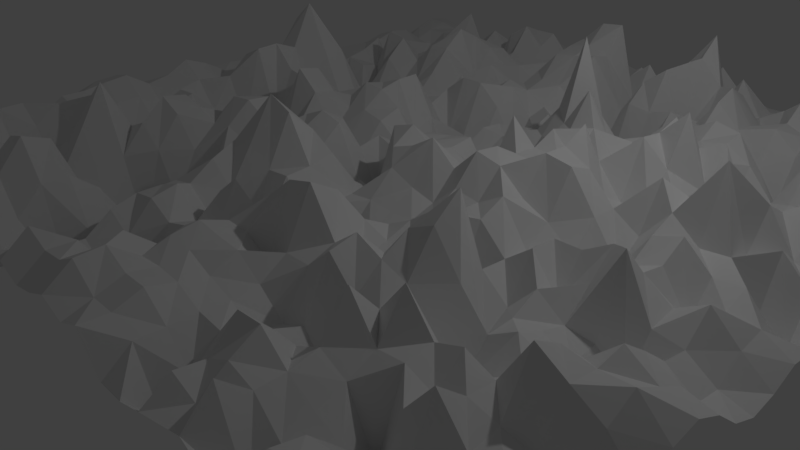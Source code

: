 # Source: lavasky.blend  (saved by Blender 2.77.0; exported with 4.5.12 LTS)
import bpy
from mathutils import Matrix  # noqa: F401  (used for matrix-valued properties, if any)

bpy.ops.wm.read_factory_settings(use_empty=True)
scene = bpy.context.scene
scene.name = 'Scene'

# ---- collections
col_collection_1 = bpy.data.collections.new('Collection 1'); scene.collection.children.link(col_collection_1)

# ---- world
world_world = bpy.data.worlds.new('World'); scene.world = world_world
world_world.color = (0.05088, 0.05088, 0.05088)
world_world.use_sun_shadow = False
world_world.sun_shadow_jitter_overblur = 0.0
world_world.cycles.sampling_method = 'MANUAL'

# ---- cameras
cam_camera = bpy.data.cameras.new('Camera')
cam_camera.clip_end = 100.0
cam_camera.lens = 35.0
cam_camera.sensor_width = 32.0
cam_camera.sensor_height = 18.0
cam_camera.ortho_scale = 7.314
cam_camera.dof.focus_distance = 0.0
cam_camera.dof.aperture_fstop = 128.0

# ---- lights
light_lamp = bpy.data.lights.new('Lamp', 'POINT')
light_lamp.transmission_factor = 0.0
light_lamp.cutoff_distance = 30.0
light_lamp.energy = 100.0
light_lamp.shadow_buffer_clip_start = 1.001
light_lamp.shadow_soft_size = 0.1
light_lamp.shadow_maximum_resolution = 0.006
light_lamp.use_absolute_resolution = True

# ---- meshes
me_plane = bpy.data.meshes.new('Plane')
me_plane.from_pydata([(-5.034, -5.034, 0.1291), (5.034, -5.034, 0.07313), (-5.034, 5.034, 0.07881), (5.034, 5.034, 0.07559), (-5.034, 0.0, 0.1616), (0.0, -5.034, 0.4114), (5.034, 0.0, 0.2305), (0.0, 5.034, 0.08541), (0.0, 0.0, 0.5857), (-5.034, -2.517, 0.0008478), (2.517, -5.034, 0.3274), (5.034, 2.517, 0.2586), (-2.517, 5.034, 0.1425), (-5.034, 2.517, 0.01359), (-2.517, -5.034, 0.5052), (5.034, -2.517, 0.5231), (2.517, 5.034, 0.1291), (0.0, 2.517, 0.6181), (0.0, -2.517, 0.2233), (-2.517, 0.0, 0.734), (2.517, 0.0, 0.5416), (2.517, -2.517, 1.088), (-2.517, -2.517, 0.7106), (-2.517, 2.517, 0.6241), (2.517, 2.517, 0.373), (-5.034, -3.776, 0.3937), (3.776, -5.034, 0.09082), (5.034, 3.776, 0.5781), (-3.776, 5.034, 0.07884), (-5.034, 1.259, 0.2351), (-1.259, -5.034, 0.1035), (5.034, -1.259, 0.05972), (1.259, 5.034, 0.329), (0.0, 3.776, 0.8188), (0.0, -1.259, 0.3253), (-3.776, 0.0, 0.5537), (1.259, 0.0, 1.121), (-5.034, -1.259, 0.000795), (1.259, -5.034, 0.1137), (5.034, 1.259, 0.4854), (-1.259, 5.034, 0.1571), (-5.034, 3.776, 3.069e-05), (-3.776, -5.034, 0.1375), (5.034, -3.776, 0.1764), (3.776, 5.034, 0.1077), (0.0, 1.259, 0.3789), (0.0, -3.776, 0.439), (-1.259, 0.0, 0.5696), (3.776, 0.0, 1.31), (2.517, -1.259, 0.3799), (2.517, -3.776, 0.4711), (1.259, -2.517, 1.015), (3.776, -2.517, 0.3517), (-2.517, -1.259, 0.1542), (-2.517, -3.776, 0.7483), (-3.776, -2.517, 0.6237), (-1.259, -2.517, 0.4389), (-2.517, 3.776, 0.3952), (-2.517, 1.259, 0.06783), (-3.776, 2.517, 0.6151), (-1.259, 2.517, 0.6551), (2.517, 3.776, -0.08153), (2.517, 1.259, 1.094), (1.259, 2.517, -0.2623), (3.776, 2.517, 0.2554), (3.776, 1.259, 0.2672), (1.259, 1.259, 1.764), (1.259, 3.776, 0.9739), (-1.259, 1.259, 0.3646), (-3.776, 1.259, -0.001819), (-3.776, 3.776, 0.2439), (-1.259, -3.776, -0.4466), (-3.776, -3.776, 0.8856), (-3.776, -1.259, 0.5689), (3.776, -3.776, 0.7824), (1.259, -3.776, 0.3498), (1.259, -1.259, 0.4641), (3.776, -1.259, 0.6473), (-1.259, -1.259, 0.7137), (-1.259, 3.776, 0.1472), (3.776, 3.776, 1.182), (-5.034, -4.405, 0.5264), (4.405, -5.034, 0.1512), (5.034, 4.405, 0.567), (-4.405, 5.034, 0.2884), (-5.034, 0.6293, 0.2374), (-0.6293, -5.034, 0.486), (5.034, -0.6293, 0.1588), (0.6293, 5.034, 0.1865), (0.0, 4.405, 0.3661), (0.0, -0.6293, 0.8383), (-4.405, 0.0, 0.5951), (0.6293, 0.0, 0.6942), (-5.034, -1.888, 0.06735), (1.888, -5.034, 0.1799), (5.034, 1.888, -0.1531), (-1.888, 5.034, 0.3893), (-5.034, 3.146, 1.476e-05), (-3.146, -5.034, 0.5403), (5.034, -3.146, 0.2661), (3.146, 5.034, 0.1291), (0.0, 1.888, 0.3044), (0.0, -3.146, 0.2768), (-1.888, 0.0, 0.6841), (3.146, 0.0, 0.9518), (2.517, -0.6293, 1.062), (2.517, -3.146, 0.5418), (0.6293, -2.517, -0.2657), (3.146, -2.517, 0.2996), (-2.517, -0.6293, -0.2529), (-2.517, -3.146, -0.06168), (-4.405, -2.517, 0.6506), (-1.888, -2.517, -0.142), (-2.517, 4.405, 0.2805), (-2.517, 1.888, 0.2789), (-4.405, 2.517, 0.3399), (-1.888, 2.517, 1.087), (2.517, 4.405, 0.357), (2.517, 1.888, 0.645), (0.6293, 2.517, 0.09645), (3.146, 2.517, -0.5837), (-5.034, -3.146, 3.673e-05), (3.146, -5.034, 0.3431), (5.034, 3.146, 0.4355), (-3.146, 5.034, 0.07195), (-5.034, 1.888, 0.1253), (-1.888, -5.034, 0.3931), (5.034, -1.888, 0.126), (1.888, 5.034, 0.1324), (0.0, 3.146, 1.067), (0.0, -1.888, 0.6933), (-3.146, 0.0, 1.109), (1.888, 0.0, 0.7978), (-5.034, -0.6293, 0.06727), (0.6293, -5.034, 0.3937), (5.034, 0.6293, 0.3167), (-0.6293, 5.034, 0.309), (-5.034, 4.405, 0.07884), (-4.405, -5.034, 0.1291), (5.034, -4.405, 0.16), (4.405, 5.034, 0.1076), (0.0, 0.6293, 0.2474), (0.0, -4.405, 0.3408), (-0.6293, 0.0, 0.2742), (4.405, 0.0, 0.6246), (2.517, -1.888, 0.4237), (2.517, -4.405, 0.3877), (1.888, -2.517, 0.5901), (4.405, -2.517, 0.8297), (-2.517, -1.888, 0.9284), (-2.517, -4.405, 0.6916), (-3.146, -2.517, 0.4659), (-0.6293, -2.517, 0.4138), (-2.517, 3.146, 0.4179), (-2.517, 0.6293, 0.2937), (-3.146, 2.517, 0.7198), (-0.6293, 2.517, 0.5166), (2.517, 3.146, 0.5035), (2.517, 0.6293, 1.033), (1.888, 2.517, 0.6487), (4.405, 2.517, 0.9104), (3.776, 1.888, 0.7622), (3.776, 0.6293, 0.6915), (3.146, 1.259, 0.9391), (4.405, 1.259, 0.8067), (1.259, 1.888, -0.2713), (1.259, 0.6293, 0.6876), (0.6293, 1.259, 0.4584), (1.888, 1.259, 0.5456), (1.259, 4.405, 0.1836), (1.259, 3.146, 0.9694), (0.6293, 3.776, 0.7863), (1.888, 3.776, 0.3308), (-1.259, 1.888, 0.2585), (-1.259, 0.6293, 0.8489), (-1.888, 1.259, 0.2751), (-0.6293, 1.259, 0.0482), (-3.776, 1.888, 0.4095), (-3.776, 0.6293, 0.8748), (-4.405, 1.259, 0.4468), (-3.146, 1.259, 0.2124), (-3.776, 4.405, 0.4255), (-3.776, 3.146, 0.456), (-4.405, 3.776, 0.2373), (-3.146, 3.776, 0.5161), (-1.259, -3.146, 0.4239), (-1.259, -4.405, 0.1378), (-1.888, -3.776, 0.586), (-0.6293, -3.776, 0.2861), (-3.776, -3.146, 0.793), (-3.776, -4.405, 0.573), (-4.405, -3.776, 0.6338), (-3.146, -3.776, 0.2172), (-3.776, -0.6293, 0.5795), (-3.776, -1.888, 0.6035), (-4.405, -1.259, 0.5538), (-3.146, -1.259, 0.01665), (3.776, -3.146, 0.4985), (3.776, -4.405, 0.071), (3.146, -3.776, -0.3174), (4.405, -3.776, 0.4457), (1.259, -3.146, 0.5832), (1.259, -4.405, 0.3533), (0.6293, -3.776, 0.61), (1.888, -3.776, 0.345), (1.259, -0.6293, 0.577), (1.259, -1.888, 0.4371), (0.6293, -1.259, 0.6806), (1.888, -1.259, 0.6768), (3.776, -0.6293, 0.7632), (3.776, -1.888, 0.2156), (3.146, -1.259, 0.6255), (4.405, -1.259, 0.6071), (-1.259, -0.6293, 0.4856), (-1.259, -1.888, 0.6485), (-1.888, -1.259, 0.6409), (-0.6293, -1.259, 0.5486), (-1.259, 4.405, 0.4106), (-1.259, 3.146, 0.5216), (-1.888, 3.776, 0.4857), (-0.6293, 3.776, 0.614), (3.776, 4.405, 0.626), (3.776, 3.146, 0.7308), (3.146, 3.776, 0.2131), (4.405, 3.776, 0.9262), (4.405, 3.146, 1.08), (3.146, 3.146, 0.2826), (3.146, 4.405, 0.5444), (-0.6293, 3.146, 0.7108), (-1.888, 3.146, 0.6375), (-1.888, 4.405, 0.7337), (-0.6293, -1.888, 1.369), (-1.888, -1.888, 0.7036), (-1.888, -0.6293, 0.3432), (4.405, -1.888, 0.3655), (3.146, -1.888, 0.4798), (3.146, -0.6293, 0.1989), (1.888, -1.888, 0.8052), (0.6293, -1.888, 0.1083), (0.6293, -0.6293, 0.7222), (1.888, -4.405, 0.3576), (0.6293, -4.405, 0.6157), (0.6293, -3.146, 0.5623), (4.405, -4.405, 0.4612), (3.146, -4.405, 0.3519), (3.146, -3.146, 0.525), (-3.146, -1.888, 0.2121), (-4.405, -1.888, 0.7795), (-4.405, -0.6293, 0.6908), (-3.146, -4.405, 1.07), (-4.405, -4.405, 0.5735), (-4.405, -3.146, 0.3191), (-0.6293, -4.405, 0.4217), (-1.888, -4.405, 0.2563), (-1.888, -3.146, -0.1907), (-3.146, 3.146, 0.161), (-4.405, 3.146, 0.4626), (-4.405, 4.405, 0.5119), (-3.146, 0.6293, 1.583), (-4.405, 0.6293, 0.5997), (-4.405, 1.888, 0.4171), (-0.6293, 0.6293, 0.0341), (-1.888, 0.6293, 0.6163), (-1.888, 1.888, 0.5197), (1.888, 3.146, 0.3744), (0.6293, 3.146, 0.2544), (0.6293, 4.405, 0.5101), (1.888, 0.6293, 0.9654), (0.6293, 0.6293, 0.303), (0.6293, 1.888, 0.1298), (4.405, 0.6293, 0.6419), (3.146, 0.6293, 0.566), (3.146, 1.888, 0.5188), (4.405, 1.888, 1.535), (1.888, 1.888, 0.063), (1.888, 4.405, 0.2162), (-0.6293, 1.888, 0.5523), (-3.146, 1.888, -0.02038), (-3.146, 4.405, 0.3208), (-0.6293, -3.146, 0.6823), (-3.146, -3.146, 0.6064), (-3.146, -0.6293, 0.04559), (4.405, -3.146, 0.8038), (1.888, -3.146, 0.8417), (1.888, -0.6293, 0.8853), (4.405, -0.6293, 0.5026), (-0.6293, -0.6293, 0.3994), (-0.6293, 4.405, 0.361), (4.405, 4.405, 0.8684), (-5.034, -4.719, 0.3937), (4.719, -5.034, 0.1149), (5.034, 4.719, 0.2822), (-4.719, 5.034, 0.2191), (-5.034, 0.3146, 0.1374), (-0.3146, -5.034, 0.3555), (5.034, -0.3146, 0.08857), (0.3146, 5.034, 0.1254), (0.0, 4.719, 0.2351), (0.0, -0.3146, 0.6572), (-4.719, 0.0, 0.4583), (0.3146, 0.0, 0.6285), (-5.034, -2.202, 0.03743), (2.202, -5.034, 0.252), (5.034, 2.202, 0.01219), (-2.202, 5.034, 0.3207), (-5.034, 2.832, 0.0035), (-2.832, -5.034, 0.5607), (5.034, -2.832, 0.4647), (2.832, 5.034, 0.198), (0.0, 2.202, 0.3812), (0.0, -2.832, 0.834), (-2.202, 0.0, 0.94), (2.832, 0.0, 0.3998), (2.517, -0.3146, 0.9449), (2.517, -2.832, 0.6523), (0.3146, -2.517, -0.0572), (2.832, -2.517, 0.6551), (-2.517, -0.3146, 0.5018), (-2.517, -2.832, 0.3535), (-4.719, -2.517, 0.2566), (-2.202, -2.517, 0.4369), (-2.517, 4.719, 0.2583), (-2.517, 2.202, 0.5407), (-4.719, 2.517, 0.1688), (-2.202, 2.517, 0.9001), (2.517, 4.719, 0.3853), (2.517, 2.202, 0.8137), (0.3146, 2.517, 0.3859), (2.832, 2.517, 0.3014), (-5.034, -3.461, 0.1291), (3.461, -5.034, 0.2795), (5.034, 3.461, 0.8151), (-3.461, 5.034, 0.1076), (-5.034, 1.573, 0.08541), (-1.573, -5.034, 0.1256), (5.034, -1.573, 0.005713), (1.573, 5.034, 0.2544), (0.0, 3.461, 1.323), (0.0, -1.573, 0.7643), (-3.461, 0.0, 0.7598), (1.573, 0.0, 0.8253), (-5.034, -0.9439, 0.0117), (0.9439, -5.034, 0.5089), (5.034, 0.9439, 0.5605), (-0.9439, 5.034, 0.2447), (-5.034, 4.09, 0.01578), (-4.09, -5.034, 0.01497), (5.034, -4.09, 0.187), (4.09, 5.034, 0.07218), (0.0, 0.9439, 0.4039), (0.0, -4.09, 0.6966), (-0.9439, 0.0, 0.4956), (4.09, 0.0, 0.4459), (2.517, -1.573, 0.4072), (2.517, -4.09, 0.3981), (1.573, -2.517, 0.4052), (4.09, -2.517, 0.5388), (-2.517, -1.573, 0.61), (-2.517, -4.09, 0.961), (-3.461, -2.517, 0.4489), (-0.9439, -2.517, 0.694), (-2.517, 3.461, 0.0819), (-2.517, 0.9439, 0.215), (-3.461, 2.517, -0.0567), (-0.9439, 2.517, 0.2109), (2.517, 3.461, 0.4017), (2.517, 0.9439, 0.9973), (1.573, 2.517, 0.2374), (4.09, 2.517, 0.7995), (3.776, 2.202, 0.6776), (3.776, 0.9439, -0.06693), (2.832, 1.259, 0.8185), (4.09, 1.259, 0.4991), (1.259, 2.202, 0.02793), (1.259, 0.9439, 0.7819), (0.3146, 1.259, -0.1378), (1.573, 1.259, 0.868), (1.259, 4.719, 0.6827), (1.259, 3.461, 0.6225), (0.3146, 3.776, 0.533), (1.573, 3.776, 1.375), (-1.259, 2.202, 0.1905), (-1.259, 0.9439, 0.8556), (-2.202, 1.259, 0.08525), (-0.9439, 1.259, -0.04958), (-3.776, 2.202, 0.4794), (-3.776, 0.9439, 0.8157), (-4.719, 1.259, 0.3214), (-3.461, 1.259, -0.2376), (-3.776, 4.719, 0.2941), (-3.776, 3.461, 0.3258), (-4.719, 3.776, 0.08544), (-3.461, 3.776, 0.4294), (-1.259, -2.832, 0.4274), (-1.259, -4.09, -0.1987), (-2.202, -3.776, 0.9291), (-0.9439, -3.776, 0.4851), (-3.776, -2.832, 0.6969), (-3.776, -4.09, 1.013), (-4.719, -3.776, 0.5264), (-3.461, -3.776, 0.4919), (-3.776, -0.3146, 0.5686), (-3.776, -1.573, 0.4199), (-4.719, -1.259, 0.1848), (-3.461, -1.259, 0.5808), (3.776, -2.832, 0.3889), (3.776, -4.09, 0.07315), (2.832, -3.776, 0.3102), (4.09, -3.776, 0.3925), (1.259, -2.832, 1.189), (1.259, -4.09, 0.3703), (0.3146, -3.776, 0.6513), (1.573, -3.776, 0.1703), (1.259, -0.3146, 0.6589), (1.259, -1.573, 0.3664), (0.3146, -1.259, 0.248), (1.573, -1.259, 0.727), (3.776, -0.3146, 0.5284), (3.776, -1.573, 0.9976), (2.832, -1.259, 0.6257), (4.09, -1.259, 0.4316), (-1.259, -0.3146, 0.1972), (-1.259, -1.573, 0.8294), (-2.202, -1.259, 0.3171), (-0.9439, -1.259, 0.7063), (-1.259, 4.719, 0.4693), (-1.259, 3.461, 0.2477), (-2.202, 3.776, -0.3052), (-0.9439, 3.776, 0.2665), (3.776, 4.719, 0.3797), (3.776, 3.461, 0.751), (2.832, 3.776, 0.7322), (4.09, 3.776, 0.9601), (-5.034, -4.09, 0.5264), (4.09, -5.034, 0.1335), (5.034, 4.09, 0.6125), (-4.09, 5.034, 0.2231), (-5.034, 0.9439, 0.309), (-0.9439, -5.034, 0.3554), (5.034, -0.9439, 0.1881), (0.9439, 5.034, 0.3895), (0.0, 4.09, 0.4292), (0.0, -0.9439, 0.09507), (-4.09, 0.0, 0.4977), (0.9439, 0.0, 0.2417), (-5.034, -1.573, 0.03743), (1.573, -5.034, 0.09917), (5.034, 1.573, -0.1262), (-1.573, 5.034, 0.321), (-5.034, 3.461, 0.002681), (-3.461, -5.034, 0.445), (5.034, -3.461, 0.08315), (3.461, 5.034, 0.08064), (0.0, 1.573, -0.09332), (0.0, -3.461, 0.5254), (-1.573, 0.0, 0.5235), (3.461, 0.0, 0.833), (2.517, -0.9439, 0.569), (2.517, -3.461, 0.9065), (0.9439, -2.517, 0.5372), (3.461, -2.517, 0.482), (-2.517, -0.9439, -0.0598), (-2.517, -3.461, 0.06294), (-4.09, -2.517, 0.7643), (-1.573, -2.517, 0.1047), (-2.517, 4.09, 0.07988), (-2.517, 1.573, 0.1092), (-4.09, 2.517, 0.4744), (-1.573, 2.517, 0.388), (2.517, 4.09, 0.4762), (2.517, 1.573, 0.7211), (0.9439, 2.517, -0.2863), (3.461, 2.517, -0.1266), (-5.034, -2.832, 0.0035), (2.832, -5.034, 0.1503), (5.034, 2.832, 0.5846), (-2.832, 5.034, 0.02512), (-5.034, 2.202, 0.08535), (-2.202, -5.034, 0.528), (5.034, -2.202, 0.3795), (2.202, 5.034, 0.1291), (0.0, 2.832, 0.9785), (0.0, -2.202, 0.6712), (-2.832, 0.0, 0.7919), (2.202, 0.0, 1.261), (-5.034, -0.3146, 0.1174), (0.3146, -5.034, 0.5264), (5.034, 0.3146, 0.06068), (-0.3146, 5.034, 0.2351), (-5.034, 4.719, 0.1162), (-4.719, -5.034, 0.198), (5.034, -4.719, 0.2084), (4.719, 5.034, 0.113), (0.0, 0.3146, 0.1992), (0.0, -4.719, 0.6215), (-0.3146, 0.0, 0.2647), (4.719, 0.0, 0.3069), (2.517, -2.202, 1.341), (2.517, -4.719, 0.6606), (2.202, -2.517, 0.9509), (4.719, -2.517, 0.6213), (-2.517, -2.202, 0.9778), (-2.517, -4.719, 0.8164), (-2.832, -2.517, 0.5916), (-0.3146, -2.517, -0.1548), (-2.517, 2.832, 0.693), (-2.517, 0.3146, 0.3326), (-2.832, 2.517, 0.5184), (-0.3146, 2.517, 0.6327), (2.517, 2.832, 0.5377), (2.517, 0.3146, 0.3687), (2.202, 2.517, 0.5659), (4.719, 2.517, 0.6991), (3.776, 1.573, 0.3419), (3.776, 0.3146, 0.749), (3.461, 1.259, 0.2888), (4.719, 1.259, 0.8138), (1.259, 1.573, 0.896), (1.259, 0.3146, 0.4713), (0.9439, 1.259, 0.8278), (2.202, 1.259, 0.7838), (1.259, 4.09, 0.6872), (1.259, 2.832, 0.4543), (0.9439, 3.776, 0.4267), (2.202, 3.776, 0.3741), (-1.259, 1.573, 0.5), (-1.259, 0.3146, 0.7793), (-1.573, 1.259, 0.3945), (-0.3146, 1.259, -0.04622), (-3.776, 1.573, -0.0778), (-3.776, 0.3146, 0.6819), (-4.09, 1.259, 0.1684), (-2.832, 1.259, 0.2689), (-3.776, 4.09, 0.4184), (-3.776, 2.832, 0.07558), (-4.09, 3.776, 0.3229), (-2.832, 3.776, 0.967), (-1.259, -3.461, 0.3753), (-1.259, -4.719, 0.09765), (-1.573, -3.776, 0.002546), (-0.3146, -3.776, -0.08069), (-3.776, -3.461, 0.8923), (-3.776, -4.719, 0.4529), (-4.09, -3.776, 0.8039), (-2.832, -3.776, 0.2642), (-3.776, -0.9439, 0.6453), (-3.776, -2.202, 0.5998), (-4.09, -1.259, 0.7147), (-2.832, -1.259, 0.04882), (3.776, -3.461, 0.5251), (3.776, -4.719, 0.1334), (3.461, -3.776, 0.4097), (4.719, -3.776, 0.2484), (1.259, -3.461, 0.3791), (1.259, -4.719, 0.3626), (0.9439, -3.776, 0.4633), (2.202, -3.776, 0.3276), (1.259, -0.9439, 0.7611), (1.259, -2.202, 0.6009), (0.9439, -1.259, 0.5467), (2.202, -1.259, 0.8475), (3.776, -0.9439, 0.5937), (3.776, -2.202, 0.1682), (3.461, -1.259, 0.8064), (4.719, -1.259, 0.3106), (-1.259, -0.9439, 0.7455), (-1.259, -2.202, 0.5581), (-1.573, -1.259, 0.9763), (-0.3146, -1.259, -0.2291), (-1.259, 4.09, 0.2499), (-1.259, 2.832, 0.5784), (-1.573, 3.776, 0.2406), (-0.3146, 3.776, 0.78), (3.776, 4.09, 0.9011), (3.776, 2.832, 0.819), (3.461, 3.776, 0.7229), (4.719, 3.776, 0.7468), (4.405, 3.461, 1.243), (4.405, 2.832, 0.7503), (4.09, 3.146, 0.9058), (4.719, 3.146, 0.4379), (3.146, 3.461, 0.4031), (3.146, 2.832, -0.2378), (2.832, 3.146, 0.552), (3.461, 3.146, 0.7542), (3.146, 4.719, 0.3942), (3.146, 4.09, 0.2847), (2.832, 4.405, 0.7814), (3.461, 4.405, 0.529), (-0.6293, 3.461, 0.8457), (-0.6293, 2.832, 0.6288), (-0.9439, 3.146, 0.3651), (-0.3146, 3.146, 1.008), (-1.888, 3.461, 0.1424), (-1.888, 2.832, 0.9229), (-2.202, 3.146, 0.5509), (-1.573, 3.146, 0.7303), (-1.888, 4.719, 0.5621), (-1.888, 4.09, 0.8542), (-2.202, 4.405, 0.7174), (-1.573, 4.405, 0.7301), (-0.6293, -1.573, 0.514), (-0.6293, -2.202, 0.8789), (-0.9439, -1.888, 0.6208), (-0.3146, -1.888, 1.232), (-1.888, -1.573, 0.9763), (-1.888, -2.202, 0.4418), (-2.202, -1.888, 0.8368), (-1.573, -1.888, 0.7486), (-1.888, -0.3146, 0.7398), (-1.888, -0.9439, 0.1477), (-2.202, -0.6293, 0.1608), (-1.573, -0.6293, 0.2111), (4.405, -1.573, 0.3163), (4.405, -2.202, 0.6111), (4.09, -1.888, -0.06567), (4.719, -1.888, 0.142), (3.146, -1.573, 0.231), (3.146, -2.202, 0.3251), (2.832, -1.888, 0.1537), (3.461, -1.888, 0.2525), (3.146, -0.3146, 0.419), (3.146, -0.9439, -0.1602), (2.832, -0.6293, 0.6248), (3.461, -0.6293, 0.6603), (1.888, -1.573, 0.6866), (1.888, -2.202, 0.4775), (1.573, -1.888, 0.5918), (2.202, -1.888, -0.02835), (0.6293, -1.573, 0.3954), (0.6293, -2.202, -0.1677), (0.3146, -1.888, 0.3455), (0.9439, -1.888, 0.2176), (0.6293, -0.3146, 0.6514), (0.6293, -0.9439, 0.847), (0.3146, -0.6293, 0.93), (0.9439, -0.6293, 0.6223), (1.888, -4.09, 0.6722), (1.888, -4.719, 0.3987), (1.573, -4.405, 0.02949), (2.202, -4.405, 0.497), (0.6293, -4.09, 0.5617), (0.6293, -4.719, 0.5006), (0.3146, -4.405, 0.78), (0.9439, -4.405, 0.6094), (0.6293, -2.832, 0.8726), (0.6293, -3.461, 0.6415), (0.3146, -3.146, 0.5859), (0.9439, -3.146, 0.3797), (4.405, -4.09, -0.05878), (4.405, -4.719, 0.4137), (4.09, -4.405, 0.4614), (4.719, -4.405, 0.4048), (3.146, -4.09, 0.04515), (3.146, -4.719, 0.4214), (2.832, -4.405, 0.06471), (3.461, -4.405, 0.3904), (3.146, -2.832, -0.06677), (3.146, -3.461, 0.488), (2.832, -3.146, 0.9253), (3.461, -3.146, 0.6336), (-3.146, -1.573, 0.2791), (-3.146, -2.202, 0.2122), (-3.461, -1.888, 0.3274), (-2.832, -1.888, 0.5669), (-4.405, -1.573, 0.5896), (-4.405, -2.202, 0.757), (-4.719, -1.888, 0.3791), (-4.09, -1.888, 0.8474), (-4.405, -0.3146, 0.5923), (-4.405, -0.9439, 0.6621), (-4.719, -0.6293, 0.3456), (-4.09, -0.6293, 0.7617), (-3.146, -4.09, 0.7218), (-3.146, -4.719, 0.8298), (-3.461, -4.405, 0.8377), (-2.832, -4.405, 1.148), (-4.405, -4.09, 0.5447), (-4.405, -4.719, 0.401), (-4.719, -4.405, 0.6928), (-4.09, -4.405, 0.2684), (-4.405, -2.832, 0.5471), (-4.405, -3.461, 0.4459), (-4.719, -3.146, 0.1007), (-4.09, -3.146, 0.5458), (-0.6293, -4.09, 0.02127), (-0.6293, -4.719, 0.7384), (-0.9439, -4.405, 0.2333), (-0.3146, -4.405, 0.5913), (-1.888, -4.09, 0.571), (-1.888, -4.719, 0.3855), (-2.202, -4.405, 0.6788), (-1.573, -4.405, -0.1581), (-1.888, -2.832, -0.1004), (-1.888, -3.461, 0.3384), (-2.202, -3.146, -0.1035), (-1.573, -3.146, 0.04923), (-3.146, 3.461, 0.5503), (-3.146, 2.832, 0.2029), (-3.461, 3.146, 0.09146), (-2.832, 3.146, 0.1033), (-4.405, 3.461, 0.3929), (-4.405, 2.832, 0.3836), (-4.719, 3.146, 0.1701), (-4.09, 3.146, 0.568), (-4.405, 4.719, 0.4696), (-4.405, 4.09, 0.408), (-4.719, 4.405, 0.3091), (-4.09, 4.405, 0.4999), (-3.146, 0.9439, 0.9198), (-3.146, 0.3146, 0.9939), (-3.461, 0.6293, 1.323), (-2.832, 0.6293, 0.9563), (-4.405, 0.9439, 0.5271), (-4.405, 0.3146, 0.6269), (-4.719, 0.6293, 0.4264), (-4.09, 0.6293, 0.738), (-4.405, 2.202, 0.39), (-4.405, 1.573, 0.309), (-4.719, 1.888, 0.3088), (-4.09, 1.888, 0.3464), (-0.6293, 0.9439, -0.5052), (-0.6293, 0.3146, 0.1918), (-0.9439, 0.6293, 0.18), (-0.3146, 0.6293, 0.05299), (-1.888, 0.9439, 0.4588), (-1.888, 0.3146, 0.5573), (-2.202, 0.6293, 0.3158), (-1.573, 0.6293, 0.7417), (-1.888, 2.202, 0.8485), (-1.888, 1.573, 0.2453), (-2.202, 1.888, 0.3753), (-1.573, 1.888, 0.252), (1.888, 3.461, 0.811), (1.888, 2.832, 0.3947), (1.573, 3.146, 0.06047), (2.202, 3.146, 0.9318), (0.6293, 3.461, 0.2753), (0.6293, 2.832, -0.1234), (0.3146, 3.146, 0.966), (0.9439, 3.146, 0.7352), (0.6293, 4.719, 0.402), (0.6293, 4.09, 0.3793), (0.3146, 4.405, 0.4046), (0.9439, 4.405, 0.5883), (1.888, 0.9439, 0.7374), (1.888, 0.3146, 0.6689), (1.573, 0.6293, 0.8682), (2.202, 0.6293, 0.6839), (0.6293, 0.9439, 0.5361), (0.6293, 0.3146, -0.1928), (0.3146, 0.6293, 0.2144), (0.9439, 0.6293, 0.2958), (0.6293, 2.202, -0.08619), (0.6293, 1.573, -0.05056), (0.3146, 1.888, 0.4251), (0.9439, 1.888, -0.1551), (4.405, 0.9439, 0.8661), (4.405, 0.3146, 0.3907), (4.09, 0.6293, 0.6873), (4.719, 0.6293, 0.5309), (3.146, 0.9439, 0.4747), (3.146, 0.3146, 0.5786), (2.832, 0.6293, 0.7548), (3.461, 0.6293, -0.1211), (3.146, 2.202, 0.3444), (3.146, 1.573, -0.09379), (2.832, 1.888, 0.6985), (3.461, 1.888, 0.1571), (4.405, 2.202, 1.29), (4.405, 1.573, 0.7817), (4.09, 1.888, 1.232), (4.719, 1.888, -0.201), (1.888, 2.202, 0.4949), (1.888, 1.573, 0.1342), (1.573, 1.888, -0.1073), (2.202, 1.888, 0.4259), (1.888, 4.719, 0.2065), (1.888, 4.09, 0.7696), (1.573, 4.405, -0.1534), (2.202, 4.405, 0.2846), (-0.6293, 2.202, 0.6428), (-0.6293, 1.573, 0.7253), (-0.9439, 1.888, 0.3752), (-0.3146, 1.888, 0.6712), (-3.146, 2.202, 0.8874), (-3.146, 1.573, -0.04554), (-3.461, 1.888, 0.3394), (-2.832, 1.888, 0.5796), (-3.146, 4.719, 0.1169), (-3.146, 4.09, -0.2237), (-3.461, 4.405, 0.3428), (-2.832, 4.405, 0.566), (-0.6293, -2.832, 0.2489), (-0.6293, -3.461, 0.6154), (-0.9439, -3.146, 0.5772), (-0.3146, -3.146, 0.36), (-3.146, -2.832, 0.9949), (-3.146, -3.461, 0.3172), (-3.461, -3.146, 0.8897), (-2.832, -3.146, 0.7367), (-3.146, -0.3146, 1.092), (-3.146, -0.9439, 0.2534), (-3.461, -0.6293, 0.7009), (-2.832, -0.6293, -0.06417), (4.405, -2.832, 0.7692), (4.405, -3.461, 0.3824), (4.09, -3.146, 0.9997), (4.719, -3.146, 0.6144), (1.888, -2.832, 0.91), (1.888, -3.461, 0.23), (1.573, -3.146, 0.5784), (2.202, -3.146, 0.5134), (1.888, -0.3146, 0.8172), (1.888, -0.9439, 0.9763), (1.573, -0.6293, 1.015), (2.202, -0.6293, 1.115), (4.405, -0.3146, -0.04299), (4.405, -0.9439, 0.3963), (4.09, -0.6293, 0.4794), (4.719, -0.6293, -0.007496), (-0.6293, -0.3146, 0.4632), (-0.6293, -0.9439, 0.7885), (-0.9439, -0.6293, 0.695), (-0.3146, -0.6293, -0.1927), (-0.6293, 4.719, 0.4492), (-0.6293, 4.09, 0.4686), (-0.9439, 4.405, 0.315), (-0.3146, 4.405, 0.4049), (4.405, 4.719, 0.459), (4.405, 4.09, 1.126), (4.09, 4.405, 0.6072), (4.719, 4.405, 0.8661), (4.719, 4.09, 1.041), (4.09, 4.09, 0.9728), (4.09, 4.719, 0.3193), (-0.3146, 4.09, 0.5717), (-0.9439, 4.09, 0.2842), (-0.9439, 4.719, 0.4281), (-0.3146, -0.9439, 0.1575), (-0.9439, -0.9439, 0.8709), (-0.9439, -0.3146, 0.1565), (4.719, -0.9439, 0.3689), (4.09, -0.9439, 0.138), (4.09, -0.3146, 0.5536), (2.202, -0.9439, 0.7145), (1.573, -0.9439, 1.048), (1.573, -0.3146, 0.8451), (2.202, -3.461, -0.1723), (1.573, -3.461, 0.1102), (1.573, -2.832, 0.6902), (4.719, -3.461, 0.2325), (4.09, -3.461, 0.4478), (4.09, -2.832, 0.8254), (-2.832, -0.9439, 0.02826), (-3.461, -0.9439, 0.2456), (-3.461, -0.3146, 0.9571), (-2.832, -3.461, 0.2589), (-3.461, -3.461, 0.6626), (-3.461, -2.832, 0.5352), (-0.3146, -3.461, 0.4451), (-0.9439, -3.461, 0.5752), (-0.9439, -2.832, 0.4858), (-2.832, 4.09, 0.3603), (-3.461, 4.09, 0.4844), (-3.461, 4.719, 0.2067), (-2.832, 1.573, 0.06357), (-3.461, 1.573, -0.007774), (-3.461, 2.202, 0.2758), (-0.3146, 1.573, 0.4553), (-0.9439, 1.573, 0.7363), (-0.9439, 2.202, 0.2884), (2.202, 4.09, 0.2907), (1.573, 4.09, 0.2917), (1.573, 4.719, 0.3839), (2.202, 1.573, 0.5526), (1.573, 1.573, 0.449), (1.573, 2.202, -0.009159), (4.719, 1.573, 0.3962), (4.09, 1.573, 0.8251), (4.09, 2.202, 1.014), (3.461, 1.573, 0.04233), (2.832, 1.573, 0.574), (2.832, 2.202, 0.7405), (3.461, 0.3146, 0.5688), (2.832, 0.3146, 0.4682), (2.832, 0.9439, 1.304), (4.719, 0.3146, 0.2739), (4.09, 0.3146, 0.8658), (4.09, 0.9439, 0.3239), (0.9439, 1.573, 0.3478), (0.3146, 1.573, 0.3106), (0.3146, 2.202, 0.1536), (0.9439, 0.3146, 0.4248), (0.3146, 0.3146, 0.3695), (0.3146, 0.9439, 0.363), (2.202, 0.3146, 0.7525), (1.573, 0.3146, 0.9591), (1.573, 0.9439, 1.258), (0.9439, 4.09, 0.5448), (0.3146, 4.09, 0.614), (0.3146, 4.719, 0.3116), (0.9439, 2.832, 0.4981), (0.3146, 2.832, 1.038), (0.3146, 3.461, 1.352), (2.202, 2.832, 0.8212), (1.573, 2.832, 0.5383), (1.573, 3.461, 1.127), (-1.573, 1.573, 0.1898), (-2.202, 1.573, 0.2014), (-2.202, 2.202, 0.8294), (-1.573, 0.3146, 0.8056), (-2.202, 0.3146, 0.5269), (-2.202, 0.9439, 0.2679), (-0.3146, 0.3146, 0.0005555), (-0.9439, 0.3146, 0.5983), (-0.9439, 0.9439, 0.3187), (-4.09, 1.573, 0.2072), (-4.719, 1.573, 0.2351), (-4.719, 2.202, 0.2484), (-4.09, 0.3146, 0.6404), (-4.719, 0.3146, 0.3888), (-4.719, 0.9439, 0.4847), (-2.832, 0.3146, 0.2777), (-3.461, 0.3146, 0.9586), (-3.461, 0.9439, 0.7763), (-4.09, 4.09, 0.4277), (-4.719, 4.09, 0.2061), (-4.719, 4.719, 0.3036), (-4.09, 2.832, 0.4841), (-4.719, 2.832, 0.1389), (-4.719, 3.461, 0.1331), (-2.832, 2.832, 0.2444), (-3.461, 2.832, -0.03398), (-3.461, 3.461, 0.3978), (-1.573, -3.461, -0.1872), (-2.202, -3.461, 0.1222), (-2.202, -2.832, -0.5756), (-1.573, -4.719, 0.1247), (-2.202, -4.719, 0.7702), (-2.202, -4.09, 1.04), (-0.3146, -4.719, 0.5963), (-0.9439, -4.719, 0.4499), (-0.9439, -4.09, 0.2591), (-4.09, -3.461, 0.708), (-4.719, -3.461, 0.2134), (-4.719, -2.832, 0.199), (-4.09, -4.719, 0.1845), (-4.719, -4.719, 0.5264), (-4.719, -4.09, 0.6944), (-2.832, -4.719, 0.6202), (-3.461, -4.719, 0.6458), (-3.461, -4.09, 0.6774), (-4.09, -0.9439, 0.8756), (-4.719, -0.9439, 0.2847), (-4.719, -0.3146, 0.3834), (-4.09, -2.202, 0.8121), (-4.719, -2.202, 0.3421), (-4.719, -1.573, 0.2544), (-2.832, -2.202, 0.4733), (-3.461, -2.202, 0.2541), (-3.461, -1.573, 0.4889), (3.461, -3.461, 0.3624), (2.832, -3.461, 0.4601), (2.832, -2.832, 0.3116), (3.461, -4.719, 0.5188), (2.832, -4.719, -0.2394), (2.832, -4.09, 0.2007), (4.719, -4.719, 0.3085), (4.09, -4.719, 0.4194), (4.09, -4.09, 0.4544), (0.9439, -3.461, 0.6086), (0.3146, -3.461, 0.6978), (0.3146, -2.832, 0.6252), (0.9439, -4.719, 0.4941), (0.3146, -4.719, 0.7601), (0.3146, -4.09, 0.5442), (2.202, -4.719, 0.2645), (1.573, -4.719, -0.2394), (1.573, -4.09, 0.3223), (0.9439, -0.9439, 1.024), (0.3146, -0.9439, 0.7461), (0.3146, -0.3146, 0.6501), (0.9439, -2.202, 0.4028), (0.3146, -2.202, 0.2556), (0.3146, -1.573, 0.3668), (2.202, -2.202, 0.6979), (1.573, -2.202, 0.4806), (1.573, -1.573, 0.5571), (3.461, -0.9439, 0.4652), (2.832, -0.9439, 0.3326), (2.832, -0.3146, 0.6149), (3.461, -2.202, 0.3426), (2.832, -2.202, -0.04954), (2.832, -1.573, 0.6403), (4.719, -2.202, 0.4625), (4.09, -2.202, 0.4083), (4.09, -1.573, 0.3692), (-1.573, -0.9439, 0.5061), (-2.202, -0.9439, 0.004595), (-2.202, -0.3146, 1.003), (-1.573, -2.202, 0.209), (-2.202, -2.202, 0.8228), (-2.202, -1.573, 0.709), (-0.3146, -2.202, 0.6493), (-0.9439, -2.202, 0.8319), (-0.9439, -1.573, 0.2395), (-1.573, 4.09, 0.5753), (-2.202, 4.09, 0.6752), (-2.202, 4.719, 0.5176), (-1.573, 2.832, 0.8044), (-2.202, 2.832, 0.9269), (-2.202, 3.461, 0.1728), (-0.3146, 2.832, 0.942), (-0.9439, 2.832, 0.2969), (-0.9439, 3.461, 0.5632), (3.461, 4.09, 0.755), (2.832, 4.09, 0.3832), (2.832, 4.719, 0.5379), (3.461, 2.832, 0.4113), (2.832, 2.832, 0.09915), (2.832, 3.461, 0.5387), (4.719, 2.832, 0.9507), (4.09, 2.832, 0.7178), (4.09, 3.461, 0.8734), (4.719, 3.461, 1.189), (3.461, 3.461, 0.7487), (3.461, 4.719, 0.2805), (-0.3146, 3.461, 1.047), (-1.573, 3.461, 0.06955), (-1.573, 4.719, 0.4342), (-0.3146, -1.573, 0.9512), (-1.573, -1.573, 1.003), (-1.573, -0.3146, 0.2351), (4.719, -1.573, 0.1006), (3.461, -1.573, 0.5294), (3.461, -0.3146, 0.7836), (2.202, -1.573, 0.7082), (0.9439, -1.573, 0.3657), (0.9439, -0.3146, 0.4852), (2.202, -4.09, 0.6802), (0.9439, -4.09, 0.5285), (0.9439, -2.832, 1.115), (4.719, -4.09, 0.3072), (3.461, -4.09, -0.3115), (3.461, -2.832, 0.1939), (-2.832, -1.573, 0.4449), (-4.09, -1.573, 0.6559), (-4.09, -0.3146, 0.5876), (-2.832, -4.09, 0.4898), (-4.09, -4.09, 0.6358), (-4.09, -2.832, 0.7651), (-0.3146, -4.09, 0.1357), (-1.573, -4.09, -0.5509), (-1.573, -2.832, -0.03187), (-2.832, 3.461, 0.2709), (-4.09, 3.461, 0.5291), (-4.09, 4.719, 0.4181), (-2.832, 0.9439, 0.8921), (-4.09, 0.9439, 0.5798), (-4.09, 2.202, 0.4344), (-0.3146, 0.9439, 0.007223), (-1.573, 0.9439, 0.7172), (-1.573, 2.202, 0.4978), (2.202, 3.461, 0.7683), (0.9439, 3.461, 0.5665), (0.9439, 4.719, 0.3058), (2.202, 0.9439, 0.8009), (0.9439, 0.9439, 0.5361), (0.9439, 2.202, 0.01638), (4.719, 0.9439, 0.9295), (3.461, 0.9439, 0.2434), (3.461, 2.202, -0.09877), (4.719, 2.202, 0.7422), (2.202, 2.202, 0.6406), (2.202, 4.719, 0.2041), (-0.3146, 2.202, 0.5506), (-2.832, 2.202, 0.8398), (-2.832, 4.719, 0.1356), (-0.3146, -2.832, 0.6031), (-2.832, -2.832, 1.232), (-2.832, -0.3146, 0.1127), (4.719, -2.832, 0.7821), (2.202, -2.832, 0.7655), (2.202, -0.3146, 1.104), (4.719, -0.3146, -0.1834), (-0.3146, -0.3146, 0.3544), (-0.3146, 4.719, 0.309), (4.719, 4.719, 0.4684)], [], [(291, 492, 1088), (297, 488, 1087), (1086, 8, 495), (295, 496, 1085), (313, 484, 1084), (314, 499, 1083), (1082, 15, 500), (1081, 19, 483), (318, 503, 1080), (1079, 18, 504), (1078, 12, 476), (322, 507, 1077), (1076, 17, 508), (1075, 16, 480), (1074, 24, 511), (1073, 11, 512), (1072, 64, 472), (370, 515, 1071), (343, 516, 1070), (373, 471, 1069), (374, 519, 1068), (366, 520, 1067), (1066, 32, 440), (1065, 67, 523), (365, 524, 1064), (1063, 60, 468), (1062, 68, 527), (349, 528, 1061), (385, 467, 1060), (1059, 69, 531), (362, 532, 1058), (389, 436, 1057), (390, 535, 1056), (1055, 57, 536), (393, 464, 1054), (394, 539, 1053), (1052, 46, 540), (1051, 55, 463), (1050, 72, 543), (1049, 54, 544), (1048, 35, 443), (1047, 73, 547), (1046, 53, 548), (405, 460, 1045), (1044, 74, 551), (347, 552, 1043), (409, 459, 1042), (410, 555, 1041), (354, 556, 1040), (413, 444, 1039), (414, 559, 1038), (353, 560, 1037), (1036, 48, 456), (418, 563, 1035), (1034, 31, 564), (1033, 47, 455), (422, 567, 1032), (1031, 34, 568), (425, 448, 1030), (1029, 79, 571), (337, 572, 1028), (1027, 44, 452), (1026, 80, 575), (331, 576, 1025), (1024, 224, 432), (578, 579, 1023), (1022, 123, 580), (581, 431, 1021), (1020, 226, 583), (574, 584, 1019), (585, 308, 1018), (1017, 227, 587), (1016, 221, 588), (1015, 220, 428), (590, 591, 1014), (481, 592, 1013), (1012, 219, 427), (594, 595, 1011), (570, 596, 1010), (1009, 96, 304), (1008, 230, 599), (1007, 217, 600), (601, 424, 1006), (1005, 231, 603), (1004, 130, 604), (1003, 215, 423), (1002, 232, 607), (566, 608, 1001), (609, 311, 1000), (999, 233, 611), (998, 213, 612), (997, 212, 420), (614, 615, 996), (479, 616, 995), (617, 419, 994), (618, 619, 993), (562, 620, 992), (991, 104, 312), (622, 623, 990), (989, 209, 624), (988, 208, 416), (626, 627, 987), (497, 628, 986), (985, 207, 415), (630, 631, 984), (983, 206, 632), (982, 92, 300), (981, 239, 635), (980, 205, 636), (979, 204, 412), (978, 240, 639), (977, 146, 640), (641, 411, 976), (642, 643, 975), (974, 202, 644), (973, 107, 315), (972, 242, 647), (971, 201, 648), (649, 408, 970), (969, 243, 651), (968, 139, 652), (653, 407, 967), (966, 244, 655), (550, 656, 965), (964, 108, 316), (963, 245, 659), (549, 660, 962), (661, 404, 961), (960, 246, 663), (501, 664, 959), (958, 195, 403), (666, 667, 957), (956, 194, 668), (669, 299, 955), (670, 671, 954), (545, 672, 953), (673, 400, 952), (674, 675, 951), (502, 676, 950), (677, 399, 949), (948, 250, 679), (542, 680, 947), (681, 319, 946), (945, 251, 683), (541, 684, 944), (943, 188, 396), (686, 687, 942), (494, 688, 941), (689, 395, 940), (690, 691, 939), (938, 186, 692), (937, 112, 320), (694, 695, 936), (935, 185, 696), (934, 184, 392), (698, 699, 933), (932, 153, 700), (931, 183, 391), (702, 703, 930), (929, 182, 704), (928, 84, 292), (706, 707, 927), (926, 181, 708), (925, 180, 388), (924, 258, 711), (923, 154, 712), (922, 179, 387), (714, 715, 921), (530, 716, 920), (919, 115, 323), (718, 719, 918), (917, 177, 720), (916, 176, 384), (722, 723, 915), (493, 724, 914), (913, 175, 383), (912, 262, 727), (526, 728, 911), (910, 116, 324), (909, 263, 731), (908, 173, 732), (733, 380, 907), (906, 264, 735), (509, 736, 905), (737, 379, 904), (903, 265, 739), (522, 740, 902), (901, 88, 296), (742, 743, 900), (521, 744, 899), (745, 376, 898), (897, 267, 747), (896, 158, 748), (749, 375, 895), (750, 751, 894), (518, 752, 893), (753, 327, 892), (754, 755, 891), (890, 165, 756), (757, 372, 889), (758, 759, 888), (887, 135, 760), (761, 371, 886), (762, 763, 885), (884, 162, 764), (765, 328, 883), (882, 272, 767), (513, 768, 881), (880, 160, 368), (770, 771, 879), (447, 772, 878), (773, 367, 877), (774, 775, 876), (875, 118, 776), (777, 336, 874), (778, 779, 873), (872, 117, 780), (871, 156, 364), (782, 783, 870), (453, 784, 869), (868, 155, 363), (786, 787, 867), (866, 114, 788), (789, 332, 865), (790, 791, 864), (863, 113, 792), (862, 152, 360), (794, 795, 861), (454, 796, 860), (859, 151, 359), (858, 280, 799), (857, 110, 800), (801, 339, 856), (855, 281, 803), (461, 804, 854), (805, 356, 853), (852, 282, 807), (851, 99, 808), (850, 147, 355), (810, 811, 849), (848, 106, 812), (813, 340, 847), (814, 815, 846), (457, 816, 845), (844, 144, 352), (818, 819, 843), (842, 87, 820), (841, 143, 351), (822, 823, 840), (442, 824, 839), (838, 136, 344), (837, 287, 827), (441, 828, 836), (835, 140, 348), (834, 288, 831), (435, 832, 833), (833, 288, 830), (224, 833, 830), (576, 435, 833), (573, 831, 221), (80, 834, 573), (432, 830, 834), (835, 44, 429), (831, 429, 221), (831, 829, 835), (826, 828, 287), (220, 836, 826), (33, 836, 572), (569, 827, 217), (79, 837, 569), (428, 826, 837), (425, 344, 40), (827, 425, 217), (287, 838, 827), (839, 286, 822), (216, 839, 822), (568, 442, 839), (565, 823, 213), (424, 565, 78), (424, 822, 840), (421, 351, 47), (213, 841, 421), (286, 841, 823), (842, 285, 818), (212, 842, 818), (564, 439, 842), (843, 209, 561), (77, 843, 561), (420, 818, 843), (844, 48, 417), (819, 417, 209), (285, 844, 819), (814, 816, 284), (560, 814, 208), (560, 457, 845), (557, 815, 205), (416, 557, 76), (208, 846, 416), (847, 36, 413), (205, 847, 413), (815, 813, 847), (848, 283, 810), (204, 848, 810), (50, 848, 556), (553, 811, 201), (75, 849, 553), (412, 810, 849), (850, 51, 409), (201, 850, 409), (283, 850, 811), (806, 808, 282), (552, 806, 200), (43, 851, 552), (852, 197, 549), (408, 549, 74), (200, 852, 408), (853, 52, 405), (197, 853, 405), (282, 853, 807), (802, 804, 281), (196, 854, 802), (548, 461, 854), (545, 803, 193), (73, 855, 545), (404, 802, 855), (401, 339, 35), (803, 401, 193), (803, 801, 856), (857, 280, 798), (544, 798, 192), (544, 462, 857), (541, 799, 189), (72, 858, 541), (400, 798, 858), (859, 55, 397), (799, 397, 189), (799, 797, 859), (860, 279, 794), (188, 860, 794), (540, 454, 860), (861, 185, 537), (396, 537, 71), (188, 861, 396), (393, 360, 56), (185, 862, 393), (279, 862, 795), (863, 278, 790), (184, 863, 790), (57, 863, 536), (533, 791, 181), (392, 533, 70), (392, 790, 864), (389, 332, 28), (791, 389, 181), (278, 865, 791), (786, 788, 277), (532, 786, 180), (58, 866, 532), (867, 177, 529), (69, 867, 529), (388, 786, 867), (868, 59, 385), (177, 868, 385), (277, 868, 787), (782, 784, 276), (176, 869, 782), (528, 453, 869), (525, 783, 173), (384, 525, 68), (384, 782, 870), (381, 364, 60), (173, 871, 381), (783, 781, 871), (778, 780, 275), (172, 872, 778), (61, 872, 524), (521, 779, 169), (67, 873, 521), (172, 873, 380), (874, 32, 377), (169, 874, 377), (779, 777, 874), (774, 776, 274), (168, 875, 774), (520, 470, 875), (876, 165, 517), (376, 517, 66), (168, 876, 376), (373, 367, 63), (775, 373, 165), (775, 773, 877), (770, 772, 273), (516, 770, 164), (39, 878, 516), (879, 161, 513), (372, 513, 65), (164, 879, 372), (369, 368, 64), (161, 880, 369), (771, 769, 880), (766, 768, 272), (515, 766, 163), (65, 881, 515), (882, 118, 470), (371, 470, 62), (163, 882, 371), (883, 24, 326), (118, 883, 326), (272, 883, 767), (762, 764, 271), (456, 762, 104), (48, 884, 456), (885, 158, 510), (312, 510, 20), (104, 885, 312), (366, 371, 62), (763, 366, 158), (763, 761, 886), (758, 760, 270), (496, 758, 144), (6, 887, 496), (888, 162, 514), (48, 888, 514), (352, 758, 888), (889, 65, 370), (162, 889, 370), (759, 757, 889), (754, 756, 269), (167, 890, 754), (519, 517, 890), (891, 101, 453), (45, 891, 453), (167, 891, 375), (892, 17, 309), (755, 309, 101), (269, 892, 755), (750, 752, 268), (444, 750, 92), (444, 518, 893), (894, 141, 493), (8, 894, 493), (300, 750, 894), (349, 375, 45), (751, 349, 141), (268, 895, 751), (896, 267, 746), (484, 746, 132), (20, 896, 484), (518, 747, 166), (340, 518, 36), (132, 897, 340), (374, 376, 66), (747, 374, 166), (267, 898, 747), (899, 266, 742), (523, 742, 171), (523, 521, 899), (441, 743, 89), (379, 441, 33), (379, 742, 900), (297, 296, 7), (89, 901, 297), (743, 741, 901), (902, 265, 738), (471, 738, 119), (63, 902, 471), (481, 739, 129), (17, 903, 481), (327, 738, 903), (904, 33, 337), (129, 904, 337), (739, 737, 904), (905, 264, 734), (511, 734, 159), (511, 509, 905), (522, 735, 170), (63, 906, 522), (367, 734, 906), (378, 380, 67), (170, 907, 378), (735, 733, 907), (730, 732, 263), (527, 730, 175), (68, 908, 527), (466, 731, 114), (383, 466, 58), (175, 909, 383), (910, 23, 322), (731, 322, 114), (731, 729, 910), (911, 262, 726), (455, 726, 103), (47, 911, 455), (506, 727, 154), (19, 912, 506), (103, 912, 311), (362, 383, 58), (154, 913, 362), (727, 725, 913), (914, 261, 722), (495, 722, 143), (495, 493, 914), (915, 174, 526), (47, 915, 526), (351, 722, 915), (916, 68, 382), (723, 382, 174), (261, 916, 723), (718, 720, 260), (531, 718, 179), (69, 917, 531), (918, 125, 333), (29, 918, 333), (387, 718, 918), (477, 323, 13), (125, 919, 477), (719, 717, 919), (920, 259, 714), (91, 920, 714), (35, 920, 443), (921, 85, 293), (4, 921, 293), (299, 714, 921), (437, 387, 29), (715, 437, 85), (715, 713, 922), (710, 712, 258), (483, 710, 131), (483, 506, 923), (924, 178, 530), (339, 530, 35), (131, 924, 339), (386, 388, 69), (178, 925, 386), (711, 709, 925), (926, 257, 706), (535, 706, 183), (70, 926, 535), (927, 137, 345), (391, 345, 41), (183, 927, 391), (489, 292, 2), (707, 489, 137), (707, 705, 928), (929, 256, 702), (467, 702, 115), (467, 534, 929), (930, 97, 305), (13, 930, 305), (115, 930, 323), (449, 391, 41), (97, 931, 449), (703, 701, 931), (698, 700, 255), (507, 698, 155), (507, 505, 932), (933, 182, 534), (363, 534, 59), (155, 933, 363), (934, 70, 390), (182, 934, 390), (699, 697, 934), (935, 254, 694), (539, 694, 187), (71, 935, 539), (936, 110, 462), (54, 936, 462), (187, 936, 395), (318, 320, 22), (110, 937, 318), (254, 937, 695), (938, 253, 690), (126, 938, 690), (334, 538, 938), (502, 691, 150), (478, 502, 14), (478, 690, 939), (358, 395, 54), (691, 358, 150), (691, 689, 940), (686, 688, 252), (86, 941, 686), (294, 494, 941), (942, 186, 538), (438, 538, 30), (86, 942, 438), (943, 71, 394), (186, 943, 394), (687, 685, 943), (682, 684, 251), (191, 944, 682), (72, 944, 543), (329, 683, 121), (25, 945, 329), (399, 682, 945), (946, 9, 473), (683, 473, 121), (251, 946, 683), (678, 680, 250), (138, 947, 678), (42, 947, 346), (948, 81, 289), (490, 289, 0), (490, 678, 948), (433, 399, 25), (679, 433, 81), (250, 949, 679), (674, 676, 249), (98, 950, 674), (306, 502, 950), (951, 190, 542), (450, 542, 42), (98, 951, 450), (398, 400, 72), (190, 952, 398), (249, 952, 675), (670, 672, 248), (547, 670, 195), (547, 545, 953), (954, 133, 341), (403, 341, 37), (195, 954, 403), (955, 4, 485), (671, 485, 133), (671, 669, 955), (956, 247, 666), (463, 666, 111), (463, 546, 956), (957, 93, 301), (319, 301, 9), (111, 957, 319), (445, 403, 37), (93, 958, 445), (667, 665, 958), (959, 246, 662), (151, 959, 662), (22, 959, 503), (960, 194, 546), (359, 546, 55), (359, 662, 960), (402, 404, 73), (663, 402, 194), (246, 961, 663), (962, 245, 658), (551, 658, 199), (551, 549, 962), (963, 106, 458), (50, 963, 458), (407, 658, 963), (314, 316, 21), (106, 964, 314), (245, 964, 659), (965, 244, 654), (122, 965, 654), (330, 550, 965), (966, 146, 498), (10, 966, 498), (122, 966, 474), (354, 407, 50), (655, 354, 146), (655, 653, 967), (650, 652, 243), (82, 968, 650), (290, 491, 968), (969, 198, 550), (434, 550, 26), (434, 650, 969), (406, 408, 74), (198, 970, 406), (243, 970, 651), (971, 242, 646), (203, 971, 646), (555, 553, 971), (454, 647, 102), (411, 454, 46), (203, 972, 411), (310, 315, 18), (102, 973, 310), (647, 645, 973), (974, 241, 642), (342, 642, 134), (342, 554, 974), (494, 643, 142), (486, 494, 5), (486, 642, 975), (976, 46, 350), (643, 350, 142), (643, 641, 976), (977, 240, 638), (94, 977, 638), (10, 977, 302), (554, 639, 202), (446, 554, 38), (94, 978, 446), (979, 75, 410), (639, 410, 202), (240, 979, 639), (980, 239, 634), (207, 980, 634), (76, 980, 559), (981, 90, 442), (415, 442, 34), (207, 981, 415), (298, 300, 8), (90, 982, 298), (239, 982, 635), (630, 632, 238), (107, 983, 630), (459, 558, 983), (482, 631, 130), (18, 984, 482), (107, 984, 315), (985, 34, 338), (130, 985, 338), (631, 629, 985), (986, 237, 626), (147, 986, 626), (499, 497, 986), (987, 206, 558), (355, 558, 51), (355, 626, 987), (988, 76, 414), (206, 988, 414), (237, 988, 627), (622, 624, 236), (563, 622, 211), (77, 989, 563), (457, 623, 105), (49, 990, 457), (419, 622, 990), (991, 20, 313), (623, 313, 105), (236, 991, 623), (618, 620, 235), (460, 618, 108), (52, 992, 460), (993, 145, 497), (316, 497, 21), (108, 993, 316), (994, 49, 353), (619, 353, 145), (235, 994, 619), (995, 234, 614), (500, 614, 148), (15, 995, 500), (562, 615, 210), (356, 562, 52), (356, 614, 996), (997, 77, 418), (615, 418, 210), (615, 613, 997), (998, 233, 610), (215, 998, 610), (78, 998, 567), (999, 109, 461), (53, 999, 461), (423, 610, 999), (317, 311, 19), (611, 317, 109), (611, 609, 1000), (606, 608, 232), (112, 1001, 606), (56, 1001, 464), (501, 607, 149), (320, 501, 22), (320, 606, 1002), (357, 423, 53), (607, 357, 149), (232, 1003, 607), (1004, 231, 602), (152, 1004, 602), (504, 482, 1004), (566, 603, 214), (360, 566, 56), (152, 1005, 360), (422, 424, 78), (603, 422, 214), (603, 601, 1006), (1007, 230, 598), (219, 1007, 598), (571, 569, 1007), (1008, 113, 465), (427, 465, 57), (427, 598, 1008), (321, 304, 12), (113, 1009, 321), (230, 1009, 599), (594, 596, 229), (468, 594, 116), (468, 570, 1010), (505, 595, 153), (324, 505, 23), (324, 594, 1011), (1012, 57, 361), (153, 1012, 361), (229, 1012, 595), (590, 592, 228), (508, 590, 156), (508, 481, 1013), (1014, 218, 570), (60, 1014, 570), (156, 1014, 364), (426, 428, 79), (218, 1015, 426), (228, 1015, 591), (586, 588, 227), (223, 1016, 586), (575, 573, 1016), (1017, 117, 469), (431, 469, 61), (431, 586, 1017), (325, 308, 16), (117, 1018, 325), (227, 1018, 587), (1019, 226, 582), (472, 582, 120), (64, 1019, 472), (509, 583, 157), (328, 509, 24), (120, 1020, 328), (1021, 61, 365), (157, 1021, 365), (583, 581, 1021), (1022, 225, 578), (160, 1022, 578), (512, 475, 1022), (1023, 222, 574), (368, 574, 64), (160, 1023, 368), (1024, 80, 430), (222, 1024, 430), (579, 577, 1024), (577, 576, 224), (225, 1025, 577), (580, 331, 1025), (581, 575, 223), (584, 581, 226), (584, 430, 1026), (1027, 100, 585), (588, 585, 227), (588, 429, 1027), (589, 572, 220), (592, 589, 228), (129, 1028, 592), (593, 571, 219), (229, 1029, 593), (218, 1029, 596), (1030, 96, 597), (230, 1030, 597), (217, 1030, 600), (601, 568, 216), (231, 1031, 601), (130, 1031, 604), (605, 567, 215), (608, 605, 232), (608, 422, 1032), (609, 455, 103), (233, 1033, 609), (612, 421, 1033), (613, 564, 212), (234, 1034, 613), (127, 1034, 616), (617, 563, 211), (235, 1035, 617), (620, 418, 1035), (1036, 104, 621), (236, 1036, 621), (624, 417, 1036), (1037, 208, 625), (237, 1037, 625), (628, 353, 1037), (629, 559, 207), (632, 629, 238), (632, 414, 1038), (633, 444, 92), (239, 1039, 633), (636, 413, 1039), (637, 556, 204), (240, 1040, 637), (640, 354, 1040), (1041, 203, 641), (241, 1041, 641), (202, 1041, 644), (645, 459, 107), (242, 1042, 645), (648, 409, 1042), (1043, 200, 649), (652, 649, 243), (652, 347, 1043), (1044, 199, 653), (244, 1044, 653), (656, 406, 1044), (657, 460, 108), (660, 657, 245), (197, 1045, 660), (661, 548, 196), (246, 1046, 661), (664, 357, 1046), (665, 547, 195), (247, 1047, 665), (194, 1047, 668), (1048, 91, 669), (248, 1048, 669), (193, 1048, 672), (673, 544, 192), (676, 673, 249), (150, 1049, 676), (677, 543, 191), (250, 1050, 677), (190, 1050, 680), (1051, 111, 681), (684, 681, 251), (684, 397, 1051), (1052, 188, 685), (688, 685, 252), (142, 1052, 688), (689, 539, 187), (253, 1053, 689), (186, 1053, 692), (693, 464, 112), (254, 1054, 693), (696, 393, 1054), (697, 536, 184), (255, 1055, 697), (700, 361, 1055), (701, 535, 183), (256, 1056, 701), (182, 1056, 704), (1057, 84, 705), (708, 705, 257), (181, 1057, 708), (1058, 180, 709), (258, 1058, 709), (712, 362, 1058), (713, 531, 179), (259, 1059, 713), (716, 386, 1059), (717, 467, 115), (720, 717, 260), (177, 1060, 720), (1061, 176, 721), (724, 721, 261), (141, 1061, 724), (725, 527, 175), (262, 1062, 725), (174, 1062, 728), (729, 468, 116), (263, 1063, 729), (173, 1063, 732), (1064, 172, 733), (736, 733, 264), (736, 365, 1064), (737, 523, 171), (265, 1065, 737), (740, 378, 1065), (741, 440, 88), (266, 1066, 741), (169, 1066, 744), (745, 520, 168), (267, 1067, 745), (158, 1067, 748), (1068, 167, 749), (752, 749, 268), (166, 1068, 752), (753, 471, 119), (269, 1069, 753), (756, 373, 1069), (757, 516, 164), (760, 757, 270), (760, 343, 1070), (1071, 163, 761), (764, 761, 271), (162, 1071, 764), (1072, 120, 765), (768, 765, 272), (768, 369, 1072), (1073, 160, 769), (273, 1073, 769), (772, 303, 1073), (1074, 159, 773), (776, 773, 274), (118, 1074, 776), (1075, 128, 777), (780, 777, 275), (117, 1075, 780), (1076, 156, 781), (276, 1076, 781), (101, 1076, 784), (1077, 155, 785), (277, 1077, 785), (788, 322, 1077), (1078, 124, 789), (792, 789, 278), (792, 321, 1078), (793, 504, 152), (796, 793, 279), (796, 310, 1079), (797, 503, 151), (800, 797, 280), (800, 318, 1080), (1081, 131, 801), (281, 1081, 801), (109, 1081, 804), (805, 500, 148), (282, 1082, 805), (808, 307, 1082), (1083, 147, 809), (812, 809, 283), (106, 1083, 812), (1084, 132, 813), (284, 1084, 813), (816, 313, 1084), (1085, 144, 817), (285, 1085, 817), (820, 295, 1085), (821, 495, 143), (824, 821, 286), (90, 1086, 824), (1087, 136, 825), (828, 825, 287), (89, 1087, 828), (829, 492, 140), (288, 1088, 829), (83, 1088, 832), (291, 3, 492), (297, 7, 488), (1086, 298, 8), (295, 6, 496), (313, 20, 484), (314, 21, 499), (1082, 307, 15), (1081, 317, 19), (318, 22, 503), (1079, 310, 18), (1078, 321, 12), (322, 23, 507), (1076, 309, 17), (1075, 325, 16), (1074, 326, 24), (1073, 303, 11), (1072, 369, 64), (370, 65, 515), (343, 39, 516), (373, 63, 471), (374, 66, 519), (366, 62, 520), (1066, 377, 32), (1065, 378, 67), (365, 61, 524), (1063, 381, 60), (1062, 382, 68), (349, 45, 528), (385, 59, 467), (1059, 386, 69), (362, 58, 532), (389, 28, 436), (390, 70, 535), (1055, 361, 57), (393, 56, 464), (394, 71, 539), (1052, 350, 46), (1051, 397, 55), (1050, 398, 72), (1049, 358, 54), (1048, 401, 35), (1047, 402, 73), (1046, 357, 53), (405, 52, 460), (1044, 406, 74), (347, 43, 552), (409, 51, 459), (410, 75, 555), (354, 50, 556), (413, 36, 444), (414, 76, 559), (353, 49, 560), (1036, 417, 48), (418, 77, 563), (1034, 335, 31), (1033, 421, 47), (422, 78, 567), (1031, 338, 34), (425, 40, 448), (1029, 426, 79), (337, 33, 572), (1027, 429, 44), (1026, 430, 80), (331, 27, 576), (1024, 577, 224), (578, 225, 579), (1022, 475, 123), (581, 223, 431), (1020, 582, 226), (574, 222, 584), (585, 100, 308), (1017, 586, 227), (1016, 573, 221), (1015, 589, 220), (590, 228, 591), (481, 129, 592), (1012, 593, 219), (594, 229, 595), (570, 218, 596), (1009, 597, 96), (1008, 598, 230), (1007, 569, 217), (601, 216, 424), (1005, 602, 231), (1004, 482, 130), (1003, 605, 215), (1002, 606, 232), (566, 214, 608), (609, 103, 311), (999, 610, 233), (998, 565, 213), (997, 613, 212), (614, 234, 615), (479, 127, 616), (617, 211, 419), (618, 235, 619), (562, 210, 620), (991, 621, 104), (622, 236, 623), (989, 561, 209), (988, 625, 208), (626, 237, 627), (497, 145, 628), (985, 629, 207), (630, 238, 631), (983, 558, 206), (982, 633, 92), (981, 634, 239), (980, 557, 205), (979, 637, 204), (978, 638, 240), (977, 498, 146), (641, 203, 411), (642, 241, 643), (974, 554, 202), (973, 645, 107), (972, 646, 242), (971, 553, 201), (649, 200, 408), (969, 650, 243), (968, 491, 139), (653, 199, 407), (966, 654, 244), (550, 198, 656), (964, 657, 108), (963, 658, 245), (549, 197, 660), (661, 196, 404), (960, 662, 246), (501, 149, 664), (958, 665, 195), (666, 247, 667), (956, 546, 194), (669, 91, 299), (670, 248, 671), (545, 193, 672), (673, 192, 400), (674, 249, 675), (502, 150, 676), (677, 191, 399), (948, 678, 250), (542, 190, 680), (681, 111, 319), (945, 682, 251), (541, 189, 684), (943, 685, 188), (686, 252, 687), (494, 142, 688), (689, 187, 395), (690, 253, 691), (938, 538, 186), (937, 693, 112), (694, 254, 695), (935, 537, 185), (934, 697, 184), (698, 255, 699), (932, 505, 153), (931, 701, 183), (702, 256, 703), (929, 534, 182), (928, 705, 84), (706, 257, 707), (926, 533, 181), (925, 709, 180), (924, 710, 258), (923, 506, 154), (922, 713, 179), (714, 259, 715), (530, 178, 716), (919, 717, 115), (718, 260, 719), (917, 529, 177), (916, 721, 176), (722, 261, 723), (493, 141, 724), (913, 725, 175), (912, 726, 262), (526, 174, 728), (910, 729, 116), (909, 730, 263), (908, 525, 173), (733, 172, 380), (906, 734, 264), (509, 157, 736), (737, 171, 379), (903, 738, 265), (522, 170, 740), (901, 741, 88), (742, 266, 743), (521, 169, 744), (745, 168, 376), (897, 746, 267), (896, 510, 158), (749, 167, 375), (750, 268, 751), (518, 166, 752), (753, 119, 327), (754, 269, 755), (890, 517, 165), (757, 164, 372), (758, 270, 759), (887, 487, 135), (761, 163, 371), (762, 271, 763), (884, 514, 162), (765, 120, 328), (882, 766, 272), (513, 161, 768), (880, 769, 160), (770, 273, 771), (447, 95, 772), (773, 159, 367), (774, 274, 775), (875, 470, 118), (777, 128, 336), (778, 275, 779), (872, 469, 117), (871, 781, 156), (782, 276, 783), (453, 101, 784), (868, 785, 155), (786, 277, 787), (866, 466, 114), (789, 124, 332), (790, 278, 791), (863, 465, 113), (862, 793, 152), (794, 279, 795), (454, 102, 796), (859, 797, 151), (858, 798, 280), (857, 462, 110), (801, 131, 339), (855, 802, 281), (461, 109, 804), (805, 148, 356), (852, 806, 282), (851, 451, 99), (850, 809, 147), (810, 283, 811), (848, 458, 106), (813, 132, 340), (814, 284, 815), (457, 105, 816), (844, 817, 144), (818, 285, 819), (842, 439, 87), (841, 821, 143), (822, 286, 823), (442, 90, 824), (838, 825, 136), (837, 826, 287), (441, 89, 828), (835, 829, 140), (834, 830, 288), (435, 83, 832), (833, 832, 288), (224, 576, 833), (576, 27, 435), (573, 834, 831), (80, 432, 834), (432, 224, 830), (835, 348, 44), (831, 835, 429), (831, 288, 829), (826, 836, 828), (220, 572, 836), (33, 441, 836), (569, 837, 827), (79, 428, 837), (428, 220, 826), (425, 838, 344), (827, 838, 425), (287, 825, 838), (839, 824, 286), (216, 568, 839), (568, 34, 442), (565, 840, 823), (424, 840, 565), (424, 216, 822), (421, 841, 351), (213, 823, 841), (286, 821, 841), (842, 820, 285), (212, 564, 842), (564, 31, 439), (843, 819, 209), (77, 420, 843), (420, 212, 818), (844, 352, 48), (819, 844, 417), (285, 817, 844), (814, 845, 816), (560, 845, 814), (560, 49, 457), (557, 846, 815), (416, 846, 557), (208, 814, 846), (847, 340, 36), (205, 815, 847), (815, 284, 813), (848, 812, 283), (204, 556, 848), (50, 458, 848), (553, 849, 811), (75, 412, 849), (412, 204, 810), (850, 355, 51), (201, 811, 850), (283, 809, 850), (806, 851, 808), (552, 851, 806), (43, 451, 851), (852, 807, 197), (408, 852, 549), (200, 806, 852), (853, 356, 52), (197, 807, 853), (282, 805, 853), (802, 854, 804), (196, 548, 854), (548, 53, 461), (545, 855, 803), (73, 404, 855), (404, 196, 802), (401, 856, 339), (803, 856, 401), (803, 281, 801), (857, 800, 280), (544, 857, 798), (544, 54, 462), (541, 858, 799), (72, 400, 858), (400, 192, 798), (859, 359, 55), (799, 859, 397), (799, 280, 797), (860, 796, 279), (188, 540, 860), (540, 46, 454), (861, 795, 185), (396, 861, 537), (188, 794, 861), (393, 862, 360), (185, 795, 862), (279, 793, 862), (863, 792, 278), (184, 536, 863), (57, 465, 863), (533, 864, 791), (392, 864, 533), (392, 184, 790), (389, 865, 332), (791, 865, 389), (278, 789, 865), (786, 866, 788), (532, 866, 786), (58, 466, 866), (867, 787, 177), (69, 388, 867), (388, 180, 786), (868, 363, 59), (177, 787, 868), (277, 785, 868), (782, 869, 784), (176, 528, 869), (528, 45, 453), (525, 870, 783), (384, 870, 525), (384, 176, 782), (381, 871, 364), (173, 783, 871), (783, 276, 781), (778, 872, 780), (172, 524, 872), (61, 469, 872), (521, 873, 779), (67, 380, 873), (172, 778, 873), (874, 336, 32), (169, 779, 874), (779, 275, 777), (774, 875, 776), (168, 520, 875), (520, 62, 470), (876, 775, 165), (376, 876, 517), (168, 774, 876), (373, 877, 367), (775, 877, 373), (775, 274, 773), (770, 878, 772), (516, 878, 770), (39, 447, 878), (879, 771, 161), (372, 879, 513), (164, 770, 879), (369, 880, 368), (161, 771, 880), (771, 273, 769), (766, 881, 768), (515, 881, 766), (65, 513, 881), (882, 767, 118), (371, 882, 470), (163, 766, 882), (883, 328, 24), (118, 767, 883), (272, 765, 883), (762, 884, 764), (456, 884, 762), (48, 514, 884), (885, 763, 158), (312, 885, 510), (104, 762, 885), (366, 886, 371), (763, 886, 366), (763, 271, 761), (758, 887, 760), (496, 887, 758), (6, 487, 887), (888, 759, 162), (48, 352, 888), (352, 144, 758), (889, 372, 65), (162, 759, 889), (759, 270, 757), (754, 890, 756), (167, 519, 890), (519, 66, 517), (891, 755, 101), (45, 375, 891), (167, 754, 891), (892, 327, 17), (755, 892, 309), (269, 753, 892), (750, 893, 752), (444, 893, 750), (444, 36, 518), (894, 751, 141), (8, 300, 894), (300, 92, 750), (349, 895, 375), (751, 895, 349), (268, 749, 895), (896, 748, 267), (484, 896, 746), (20, 510, 896), (518, 897, 747), (340, 897, 518), (132, 746, 897), (374, 898, 376), (747, 898, 374), (267, 745, 898), (899, 744, 266), (523, 899, 742), (523, 67, 521), (441, 900, 743), (379, 900, 441), (379, 171, 742), (297, 901, 296), (89, 743, 901), (743, 266, 741), (902, 740, 265), (471, 902, 738), (63, 522, 902), (481, 903, 739), (17, 327, 903), (327, 119, 738), (904, 379, 33), (129, 739, 904), (739, 265, 737), (905, 736, 264), (511, 905, 734), (511, 24, 509), (522, 906, 735), (63, 367, 906), (367, 159, 734), (378, 907, 380), (170, 735, 907), (735, 264, 733), (730, 908, 732), (527, 908, 730), (68, 525, 908), (466, 909, 731), (383, 909, 466), (175, 730, 909), (910, 324, 23), (731, 910, 322), (731, 263, 729), (911, 728, 262), (455, 911, 726), (47, 526, 911), (506, 912, 727), (19, 311, 912), (103, 726, 912), (362, 913, 383), (154, 727, 913), (727, 262, 725), (914, 724, 261), (495, 914, 722), (495, 8, 493), (915, 723, 174), (47, 351, 915), (351, 143, 722), (916, 384, 68), (723, 916, 382), (261, 721, 916), (718, 917, 720), (531, 917, 718), (69, 529, 917), (918, 719, 125), (29, 387, 918), (387, 179, 718), (477, 919, 323), (125, 719, 919), (719, 260, 717), (920, 716, 259), (91, 443, 920), (35, 530, 920), (921, 715, 85), (4, 299, 921), (299, 91, 714), (437, 922, 387), (715, 922, 437), (715, 259, 713), (710, 923, 712), (483, 923, 710), (483, 19, 506), (924, 711, 178), (339, 924, 530), (131, 710, 924), (386, 925, 388), (178, 711, 925), (711, 258, 709), (926, 708, 257), (535, 926, 706), (70, 533, 926), (927, 707, 137), (391, 927, 345), (183, 706, 927), (489, 928, 292), (707, 928, 489), (707, 257, 705), (929, 704, 256), (467, 929, 702), (467, 59, 534), (930, 703, 97), (13, 323, 930), (115, 702, 930), (449, 931, 391), (97, 703, 931), (703, 256, 701), (698, 932, 700), (507, 932, 698), (507, 23, 505), (933, 699, 182), (363, 933, 534), (155, 698, 933), (934, 392, 70), (182, 699, 934), (699, 255, 697), (935, 696, 254), (539, 935, 694), (71, 537, 935), (936, 695, 110), (54, 395, 936), (187, 694, 936), (318, 937, 320), (110, 695, 937), (254, 693, 937), (938, 692, 253), (126, 334, 938), (334, 30, 538), (502, 939, 691), (478, 939, 502), (478, 126, 690), (358, 940, 395), (691, 940, 358), (691, 253, 689), (686, 941, 688), (86, 294, 941), (294, 5, 494), (942, 687, 186), (438, 942, 538), (86, 686, 942), (943, 396, 71), (186, 687, 943), (687, 252, 685), (682, 944, 684), (191, 543, 944), (72, 541, 944), (329, 945, 683), (25, 399, 945), (399, 191, 682), (946, 319, 9), (683, 946, 473), (251, 681, 946), (678, 947, 680), (138, 346, 947), (42, 542, 947), (948, 679, 81), (490, 948, 289), (490, 138, 678), (433, 949, 399), (679, 949, 433), (250, 677, 949), (674, 950, 676), (98, 306, 950), (306, 14, 502), (951, 675, 190), (450, 951, 542), (98, 674, 951), (398, 952, 400), (190, 675, 952), (249, 673, 952), (670, 953, 672), (547, 953, 670), (547, 73, 545), (954, 671, 133), (403, 954, 341), (195, 670, 954), (955, 299, 4), (671, 955, 485), (671, 248, 669), (956, 668, 247), (463, 956, 666), (463, 55, 546), (957, 667, 93), (319, 957, 301), (111, 666, 957), (445, 958, 403), (93, 667, 958), (667, 247, 665), (959, 664, 246), (151, 503, 959), (22, 501, 959), (960, 663, 194), (359, 960, 546), (359, 151, 662), (402, 961, 404), (663, 961, 402), (246, 661, 961), (962, 660, 245), (551, 962, 658), (551, 74, 549), (963, 659, 106), (50, 407, 963), (407, 199, 658), (314, 964, 316), (106, 659, 964), (245, 657, 964), (965, 656, 244), (122, 330, 965), (330, 26, 550), (966, 655, 146), (10, 474, 966), (122, 654, 966), (354, 967, 407), (655, 967, 354), (655, 244, 653), (650, 968, 652), (82, 290, 968), (290, 1, 491), (969, 651, 198), (434, 969, 550), (434, 82, 650), (406, 970, 408), (198, 651, 970), (243, 649, 970), (971, 648, 242), (203, 555, 971), (555, 75, 553), (454, 972, 647), (411, 972, 454), (203, 646, 972), (310, 973, 315), (102, 647, 973), (647, 242, 645), (974, 644, 241), (342, 974, 642), (342, 38, 554), (494, 975, 643), (486, 975, 494), (486, 134, 642), (976, 411, 46), (643, 976, 350), (643, 241, 641), (977, 640, 240), (94, 302, 977), (10, 498, 977), (554, 978, 639), (446, 978, 554), (94, 638, 978), (979, 412, 75), (639, 979, 410), (240, 637, 979), (980, 636, 239), (207, 559, 980), (76, 557, 980), (981, 635, 90), (415, 981, 442), (207, 634, 981), (298, 982, 300), (90, 635, 982), (239, 633, 982), (630, 983, 632), (107, 459, 983), (459, 51, 558), (482, 984, 631), (18, 315, 984), (107, 630, 984), (985, 415, 34), (130, 631, 985), (631, 238, 629), (986, 628, 237), (147, 499, 986), (499, 21, 497), (987, 627, 206), (355, 987, 558), (355, 147, 626), (988, 416, 76), (206, 627, 988), (237, 625, 988), (622, 989, 624), (563, 989, 622), (77, 561, 989), (457, 990, 623), (49, 419, 990), (419, 211, 622), (991, 312, 20), (623, 991, 313), (236, 621, 991), (618, 992, 620), (460, 992, 618), (52, 562, 992), (993, 619, 145), (316, 993, 497), (108, 618, 993), (994, 419, 49), (619, 994, 353), (235, 617, 994), (995, 616, 234), (500, 995, 614), (15, 479, 995), (562, 996, 615), (356, 996, 562), (356, 148, 614), (997, 420, 77), (615, 997, 418), (615, 234, 613), (998, 612, 233), (215, 567, 998), (78, 565, 998), (999, 611, 109), (53, 423, 999), (423, 215, 610), (317, 1000, 311), (611, 1000, 317), (611, 233, 609), (606, 1001, 608), (112, 464, 1001), (56, 566, 1001), (501, 1002, 607), (320, 1002, 501), (320, 112, 606), (357, 1003, 423), (607, 1003, 357), (232, 605, 1003), (1004, 604, 231), (152, 504, 1004), (504, 18, 482), (566, 1005, 603), (360, 1005, 566), (152, 602, 1005), (422, 1006, 424), (603, 1006, 422), (603, 231, 601), (1007, 600, 230), (219, 571, 1007), (571, 79, 569), (1008, 599, 113), (427, 1008, 465), (427, 219, 598), (321, 1009, 304), (113, 599, 1009), (230, 597, 1009), (594, 1010, 596), (468, 1010, 594), (468, 60, 570), (505, 1011, 595), (324, 1011, 505), (324, 116, 594), (1012, 427, 57), (153, 595, 1012), (229, 593, 1012), (590, 1013, 592), (508, 1013, 590), (508, 17, 481), (1014, 591, 218), (60, 364, 1014), (156, 590, 1014), (426, 1015, 428), (218, 591, 1015), (228, 589, 1015), (586, 1016, 588), (223, 575, 1016), (575, 80, 573), (1017, 587, 117), (431, 1017, 469), (431, 223, 586), (325, 1018, 308), (117, 587, 1018), (227, 585, 1018), (1019, 584, 226), (472, 1019, 582), (64, 574, 1019), (509, 1020, 583), (328, 1020, 509), (120, 582, 1020), (1021, 431, 61), (157, 583, 1021), (583, 226, 581), (1022, 580, 225), (160, 512, 1022), (512, 11, 475), (1023, 579, 222), (368, 1023, 574), (160, 578, 1023), (1024, 432, 80), (222, 579, 1024), (579, 225, 577), (577, 1025, 576), (225, 580, 1025), (580, 123, 331), (581, 1026, 575), (584, 1026, 581), (584, 222, 430), (1027, 452, 100), (588, 1027, 585), (588, 221, 429), (589, 1028, 572), (592, 1028, 589), (129, 337, 1028), (593, 1029, 571), (229, 596, 1029), (218, 426, 1029), (1030, 448, 96), (230, 600, 1030), (217, 425, 1030), (601, 1031, 568), (231, 604, 1031), (130, 338, 1031), (605, 1032, 567), (608, 1032, 605), (608, 214, 422), (609, 1033, 455), (233, 612, 1033), (612, 213, 421), (613, 1034, 564), (234, 616, 1034), (127, 335, 1034), (617, 1035, 563), (235, 620, 1035), (620, 210, 418), (1036, 456, 104), (236, 624, 1036), (624, 209, 417), (1037, 560, 208), (237, 628, 1037), (628, 145, 353), (629, 1038, 559), (632, 1038, 629), (632, 206, 414), (633, 1039, 444), (239, 636, 1039), (636, 205, 413), (637, 1040, 556), (240, 640, 1040), (640, 146, 354), (1041, 555, 203), (241, 644, 1041), (202, 410, 1041), (645, 1042, 459), (242, 648, 1042), (648, 201, 409), (1043, 552, 200), (652, 1043, 649), (652, 139, 347), (1044, 551, 199), (244, 656, 1044), (656, 198, 406), (657, 1045, 460), (660, 1045, 657), (197, 405, 1045), (661, 1046, 548), (246, 664, 1046), (664, 149, 357), (665, 1047, 547), (247, 668, 1047), (194, 402, 1047), (1048, 443, 91), (248, 672, 1048), (193, 401, 1048), (673, 1049, 544), (676, 1049, 673), (150, 358, 1049), (677, 1050, 543), (250, 680, 1050), (190, 398, 1050), (1051, 463, 111), (684, 1051, 681), (684, 189, 397), (1052, 540, 188), (688, 1052, 685), (142, 350, 1052), (689, 1053, 539), (253, 692, 1053), (186, 394, 1053), (693, 1054, 464), (254, 696, 1054), (696, 185, 393), (697, 1055, 536), (255, 700, 1055), (700, 153, 361), (701, 1056, 535), (256, 704, 1056), (182, 390, 1056), (1057, 436, 84), (708, 1057, 705), (181, 389, 1057), (1058, 532, 180), (258, 712, 1058), (712, 154, 362), (713, 1059, 531), (259, 716, 1059), (716, 178, 386), (717, 1060, 467), (720, 1060, 717), (177, 385, 1060), (1061, 528, 176), (724, 1061, 721), (141, 349, 1061), (725, 1062, 527), (262, 728, 1062), (174, 382, 1062), (729, 1063, 468), (263, 732, 1063), (173, 381, 1063), (1064, 524, 172), (736, 1064, 733), (736, 157, 365), (737, 1065, 523), (265, 740, 1065), (740, 170, 378), (741, 1066, 440), (266, 744, 1066), (169, 377, 1066), (745, 1067, 520), (267, 748, 1067), (158, 366, 1067), (1068, 519, 167), (752, 1068, 749), (166, 374, 1068), (753, 1069, 471), (269, 756, 1069), (756, 165, 373), (757, 1070, 516), (760, 1070, 757), (760, 135, 343), (1071, 515, 163), (764, 1071, 761), (162, 370, 1071), (1072, 472, 120), (768, 1072, 765), (768, 161, 369), (1073, 512, 160), (273, 772, 1073), (772, 95, 303), (1074, 511, 159), (776, 1074, 773), (118, 326, 1074), (1075, 480, 128), (780, 1075, 777), (117, 325, 1075), (1076, 508, 156), (276, 784, 1076), (101, 309, 1076), (1077, 507, 155), (277, 788, 1077), (788, 114, 322), (1078, 476, 124), (792, 1078, 789), (792, 113, 321), (793, 1079, 504), (796, 1079, 793), (796, 102, 310), (797, 1080, 503), (800, 1080, 797), (800, 110, 318), (1081, 483, 131), (281, 804, 1081), (109, 317, 1081), (805, 1082, 500), (282, 808, 1082), (808, 99, 307), (1083, 499, 147), (812, 1083, 809), (106, 314, 1083), (1084, 484, 132), (284, 816, 1084), (816, 105, 313), (1085, 496, 144), (285, 820, 1085), (820, 87, 295), (821, 1086, 495), (824, 1086, 821), (90, 298, 1086), (1087, 488, 136), (828, 1087, 825), (89, 297, 1087), (829, 1088, 492), (288, 832, 1088), (83, 291, 1088)])
me_plane.use_remesh_preserve_volume = False
me_plane.use_remesh_preserve_attributes = False
me_plane.use_mirror_vertex_groups = False
me_plane.update()

# ---- objects
ob_plane = bpy.data.objects.new('Plane', me_plane)
ob_lamp = bpy.data.objects.new('Lamp', light_lamp)
ob_camera = bpy.data.objects.new('Camera', cam_camera)

# ---- transforms, parenting, visibility, modifiers, constraints
ob_plane.location = (0.3845, 0.6692, 1.0)
ob_plane.lineart.crease_threshold = 0.0
ob_lamp.location = (4.076, 1.005, 5.904)
ob_lamp.rotation_euler = (0.6503, 0.05522, 1.866)
ob_lamp.lock_rotations_4d = False
ob_lamp.empty_display_type = 'ARROWS'
ob_lamp.color = (0.0, 0.0, 0.0, 0.0)
ob_lamp.lineart.crease_threshold = 0.0
ob_camera.location = (7.481, -6.508, 5.344)
ob_camera.rotation_euler = (1.109, 0.01082, 0.8149)
ob_camera.lock_rotations_4d = False
ob_camera.empty_display_type = 'ARROWS'
ob_camera.color = (0.0, 0.0, 0.0, 0.0)
ob_camera.display_type = 'WIRE'
ob_camera.lineart.crease_threshold = 0.0

# ---- collection membership
col_collection_1.objects.link(ob_plane)
col_collection_1.objects.link(ob_lamp)
col_collection_1.objects.link(ob_camera)

# ---- scene / render settings (as saved in the file)
scene.camera = ob_camera
scene.frame_start = 1; scene.frame_end = 250; scene.frame_set(1)
scene.render.engine = 'BLENDER_EEVEE_NEXT'
scene.render.resolution_percentage = 50
scene.render.dither_intensity = 0.0
scene.cycles.use_denoising = False
scene.cycles.samples = 128
scene.cycles.sampling_pattern = 'TABULATED_SOBOL'
scene.cycles.light_sampling_threshold = 0.0
scene.cycles.use_adaptive_sampling = False
scene.cycles.use_light_tree = False
scene.cycles.blur_glossy = 0.0
scene.cycles.sample_clamp_indirect = 0.0
scene.view_settings.view_transform = 'Standard'
bpy.context.view_layer.update()
